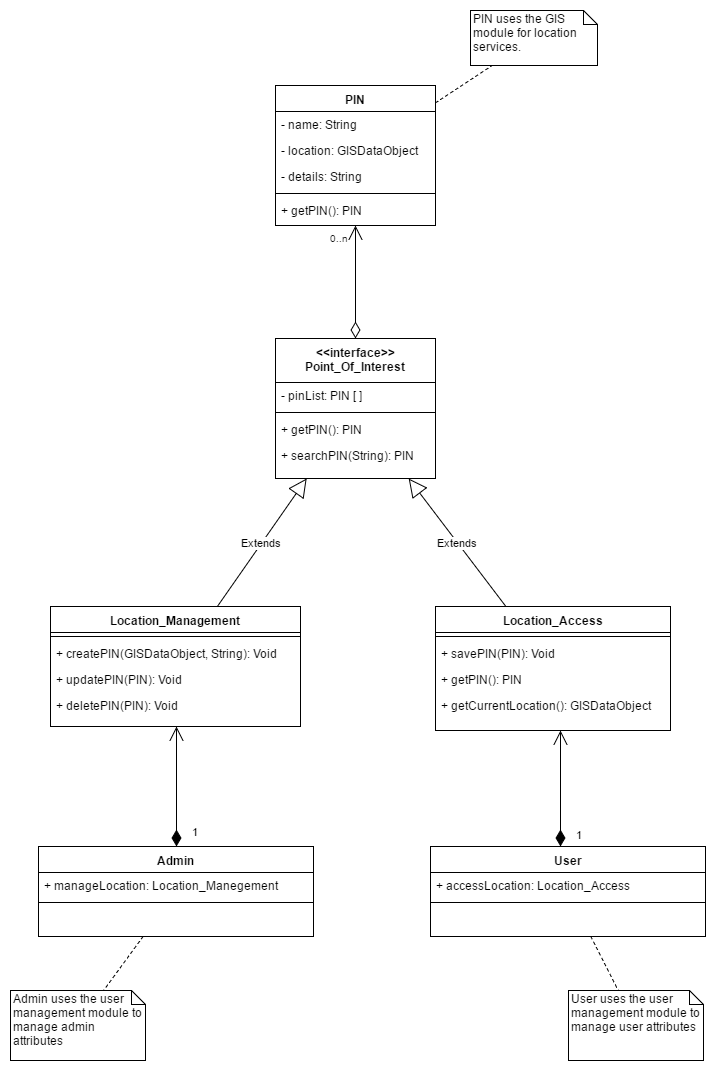

The diagram above was exported from draw.io. Its source (the exported page's mxGraphModel, read from the mxfile embedded in the PNG):
<mxGraphModel dx="1430" dy="773" grid="1" gridSize="10" guides="1" tooltips="1" connect="1" arrows="1" fold="1" page="1" pageScale="1" pageWidth="850" pageHeight="1100" background="#ffffff" math="0" shadow="0">
  <root>
    <mxCell id="0" />
    <mxCell id="1" parent="0" />
    <mxCell id="2" value="PIN" style="swimlane;html=1;fontStyle=1;align=center;verticalAlign=top;childLayout=stackLayout;horizontal=1;startSize=26;horizontalStack=0;resizeParent=1;resizeLast=0;collapsible=1;marginBottom=0;swimlaneFillColor=#ffffff;" vertex="1" parent="1">
      <mxGeometry x="345" y="95" width="160" height="140" as="geometry">
        <mxRectangle x="170" y="220" width="50" height="26" as="alternateBounds" />
      </mxGeometry>
    </mxCell>
    <mxCell id="3" value="- name: String" style="text;html=1;strokeColor=none;fillColor=none;align=left;verticalAlign=top;spacingLeft=4;spacingRight=4;whiteSpace=wrap;overflow=hidden;rotatable=0;points=[[0,0.5],[1,0.5]];portConstraint=eastwest;" vertex="1" parent="2">
      <mxGeometry y="26" width="160" height="26" as="geometry" />
    </mxCell>
    <mxCell id="7" value="- location: GISDataObject" style="text;html=1;strokeColor=none;fillColor=none;align=left;verticalAlign=top;spacingLeft=4;spacingRight=4;whiteSpace=wrap;overflow=hidden;rotatable=0;points=[[0,0.5],[1,0.5]];portConstraint=eastwest;" vertex="1" parent="2">
      <mxGeometry y="52" width="160" height="26" as="geometry" />
    </mxCell>
    <mxCell id="8" value="- details: String" style="text;html=1;strokeColor=none;fillColor=none;align=left;verticalAlign=top;spacingLeft=4;spacingRight=4;whiteSpace=wrap;overflow=hidden;rotatable=0;points=[[0,0.5],[1,0.5]];portConstraint=eastwest;" vertex="1" parent="2">
      <mxGeometry y="78" width="160" height="26" as="geometry" />
    </mxCell>
    <mxCell id="4" value="" style="line;html=1;strokeWidth=1;fillColor=none;align=left;verticalAlign=middle;spacingTop=-1;spacingLeft=3;spacingRight=3;rotatable=0;labelPosition=right;points=[];portConstraint=eastwest;" vertex="1" parent="2">
      <mxGeometry y="104" width="160" height="8" as="geometry" />
    </mxCell>
    <mxCell id="5" value="+ getPIN(): PIN" style="text;html=1;strokeColor=none;fillColor=none;align=left;verticalAlign=top;spacingLeft=4;spacingRight=4;whiteSpace=wrap;overflow=hidden;rotatable=0;points=[[0,0.5],[1,0.5]];portConstraint=eastwest;" vertex="1" parent="2">
      <mxGeometry y="112" width="160" height="26" as="geometry" />
    </mxCell>
    <mxCell id="14" value="&amp;lt;&amp;lt;interface&amp;gt;&amp;gt;&lt;div&gt;&lt;span&gt;Point_Of_Interest&lt;/span&gt;&lt;/div&gt;" style="swimlane;html=1;fontStyle=1;align=center;verticalAlign=top;childLayout=stackLayout;horizontal=1;startSize=44;horizontalStack=0;resizeParent=1;resizeLast=0;collapsible=1;marginBottom=0;swimlaneFillColor=#ffffff;" vertex="1" parent="1">
      <mxGeometry x="345" y="348" width="160" height="140" as="geometry" />
    </mxCell>
    <mxCell id="15" value="- pinList: PIN [ ]" style="text;html=1;strokeColor=none;fillColor=none;align=left;verticalAlign=top;spacingLeft=4;spacingRight=4;whiteSpace=wrap;overflow=hidden;rotatable=0;points=[[0,0.5],[1,0.5]];portConstraint=eastwest;" vertex="1" parent="14">
      <mxGeometry y="44" width="160" height="26" as="geometry" />
    </mxCell>
    <mxCell id="16" value="" style="line;html=1;strokeWidth=1;fillColor=none;align=left;verticalAlign=middle;spacingTop=-1;spacingLeft=3;spacingRight=3;rotatable=0;labelPosition=right;points=[];portConstraint=eastwest;" vertex="1" parent="14">
      <mxGeometry y="70" width="160" height="8" as="geometry" />
    </mxCell>
    <mxCell id="17" value="+ getPIN(): PIN" style="text;html=1;strokeColor=none;fillColor=none;align=left;verticalAlign=top;spacingLeft=4;spacingRight=4;whiteSpace=wrap;overflow=hidden;rotatable=0;points=[[0,0.5],[1,0.5]];portConstraint=eastwest;" vertex="1" parent="14">
      <mxGeometry y="78" width="160" height="26" as="geometry" />
    </mxCell>
    <mxCell id="18" value="+ searchPIN(String): PIN" style="text;html=1;strokeColor=none;fillColor=none;align=left;verticalAlign=top;spacingLeft=4;spacingRight=4;whiteSpace=wrap;overflow=hidden;rotatable=0;points=[[0,0.5],[1,0.5]];portConstraint=eastwest;" vertex="1" parent="14">
      <mxGeometry y="104" width="160" height="26" as="geometry" />
    </mxCell>
    <mxCell id="26" value="Location_Management" style="swimlane;html=1;fontStyle=1;align=center;verticalAlign=top;childLayout=stackLayout;horizontal=1;startSize=26;horizontalStack=0;resizeParent=1;resizeLast=0;collapsible=1;marginBottom=0;swimlaneFillColor=#ffffff;" vertex="1" parent="1">
      <mxGeometry x="120" y="616" width="250" height="120" as="geometry" />
    </mxCell>
    <mxCell id="28" value="" style="line;html=1;strokeWidth=1;fillColor=none;align=left;verticalAlign=middle;spacingTop=-1;spacingLeft=3;spacingRight=3;rotatable=0;labelPosition=right;points=[];portConstraint=eastwest;" vertex="1" parent="26">
      <mxGeometry y="26" width="250" height="8" as="geometry" />
    </mxCell>
    <mxCell id="29" value="+ createPIN(GISDataObject, String): Void" style="text;html=1;strokeColor=none;fillColor=none;align=left;verticalAlign=top;spacingLeft=4;spacingRight=4;whiteSpace=wrap;overflow=hidden;rotatable=0;points=[[0,0.5],[1,0.5]];portConstraint=eastwest;" vertex="1" parent="26">
      <mxGeometry y="34" width="250" height="26" as="geometry" />
    </mxCell>
    <mxCell id="30" value="+ updatePIN(PIN): Void" style="text;html=1;strokeColor=none;fillColor=none;align=left;verticalAlign=top;spacingLeft=4;spacingRight=4;whiteSpace=wrap;overflow=hidden;rotatable=0;points=[[0,0.5],[1,0.5]];portConstraint=eastwest;" vertex="1" parent="26">
      <mxGeometry y="60" width="250" height="26" as="geometry" />
    </mxCell>
    <mxCell id="31" value="+ deletePIN(PIN): Void" style="text;html=1;strokeColor=none;fillColor=none;align=left;verticalAlign=top;spacingLeft=4;spacingRight=4;whiteSpace=wrap;overflow=hidden;rotatable=0;points=[[0,0.5],[1,0.5]];portConstraint=eastwest;" vertex="1" parent="26">
      <mxGeometry y="86" width="250" height="26" as="geometry" />
    </mxCell>
    <mxCell id="32" value="Extends" style="endArrow=block;endSize=16;endFill=0;html=1;" edge="1" parent="1" source="26" target="14">
      <mxGeometry width="160" relative="1" as="geometry">
        <mxPoint x="130" y="570" as="sourcePoint" />
        <mxPoint x="290" y="570" as="targetPoint" />
      </mxGeometry>
    </mxCell>
    <mxCell id="33" value="Location_Access" style="swimlane;html=1;fontStyle=1;align=center;verticalAlign=top;childLayout=stackLayout;horizontal=1;startSize=26;horizontalStack=0;resizeParent=1;resizeLast=0;collapsible=1;marginBottom=0;swimlaneFillColor=#ffffff;" vertex="1" parent="1">
      <mxGeometry x="505" y="616" width="235" height="124" as="geometry" />
    </mxCell>
    <mxCell id="35" value="" style="line;html=1;strokeWidth=1;fillColor=none;align=left;verticalAlign=middle;spacingTop=-1;spacingLeft=3;spacingRight=3;rotatable=0;labelPosition=right;points=[];portConstraint=eastwest;" vertex="1" parent="33">
      <mxGeometry y="26" width="235" height="8" as="geometry" />
    </mxCell>
    <mxCell id="36" value="+ savePIN(PIN): Void" style="text;html=1;strokeColor=none;fillColor=none;align=left;verticalAlign=top;spacingLeft=4;spacingRight=4;whiteSpace=wrap;overflow=hidden;rotatable=0;points=[[0,0.5],[1,0.5]];portConstraint=eastwest;" vertex="1" parent="33">
      <mxGeometry y="34" width="235" height="26" as="geometry" />
    </mxCell>
    <mxCell id="37" value="+ getPIN(): PIN" style="text;html=1;strokeColor=none;fillColor=none;align=left;verticalAlign=top;spacingLeft=4;spacingRight=4;whiteSpace=wrap;overflow=hidden;rotatable=0;points=[[0,0.5],[1,0.5]];portConstraint=eastwest;" vertex="1" parent="33">
      <mxGeometry y="60" width="235" height="26" as="geometry" />
    </mxCell>
    <mxCell id="38" value="+ getCurrentLocation(): GISDataObject" style="text;html=1;strokeColor=none;fillColor=none;align=left;verticalAlign=top;spacingLeft=4;spacingRight=4;whiteSpace=wrap;overflow=hidden;rotatable=0;points=[[0,0.5],[1,0.5]];portConstraint=eastwest;" vertex="1" parent="33">
      <mxGeometry y="86" width="235" height="26" as="geometry" />
    </mxCell>
    <mxCell id="39" value="Extends" style="endArrow=block;endSize=16;endFill=0;html=1;" edge="1" parent="1" source="33" target="14">
      <mxGeometry width="160" relative="1" as="geometry">
        <mxPoint x="369.67441860465124" y="628" as="sourcePoint" />
        <mxPoint x="471.3798449612402" y="500" as="targetPoint" />
      </mxGeometry>
    </mxCell>
    <mxCell id="40" value="Admin" style="swimlane;html=1;fontStyle=1;align=center;verticalAlign=top;childLayout=stackLayout;horizontal=1;startSize=26;horizontalStack=0;resizeParent=1;resizeLast=0;collapsible=1;marginBottom=0;swimlaneFillColor=#ffffff;" vertex="1" parent="1">
      <mxGeometry x="108" y="856" width="275" height="90" as="geometry" />
    </mxCell>
    <mxCell id="41" value="+ manageLocation: Location_Manegement" style="text;html=1;strokeColor=none;fillColor=none;align=left;verticalAlign=top;spacingLeft=4;spacingRight=4;whiteSpace=wrap;overflow=hidden;rotatable=0;points=[[0,0.5],[1,0.5]];portConstraint=eastwest;" vertex="1" parent="40">
      <mxGeometry y="26" width="275" height="26" as="geometry" />
    </mxCell>
    <mxCell id="42" value="" style="line;html=1;strokeWidth=1;fillColor=none;align=left;verticalAlign=middle;spacingTop=-1;spacingLeft=3;spacingRight=3;rotatable=0;labelPosition=right;points=[];portConstraint=eastwest;" vertex="1" parent="40">
      <mxGeometry y="52" width="275" height="8" as="geometry" />
    </mxCell>
    <mxCell id="44" value="User" style="swimlane;html=1;fontStyle=1;align=center;verticalAlign=top;childLayout=stackLayout;horizontal=1;startSize=26;horizontalStack=0;resizeParent=1;resizeLast=0;collapsible=1;marginBottom=0;swimlaneFillColor=#ffffff;" vertex="1" parent="1">
      <mxGeometry x="500" y="856" width="275" height="90" as="geometry" />
    </mxCell>
    <mxCell id="45" value="+ accessLocation: Location_Access" style="text;html=1;strokeColor=none;fillColor=none;align=left;verticalAlign=top;spacingLeft=4;spacingRight=4;whiteSpace=wrap;overflow=hidden;rotatable=0;points=[[0,0.5],[1,0.5]];portConstraint=eastwest;" vertex="1" parent="44">
      <mxGeometry y="26" width="275" height="26" as="geometry" />
    </mxCell>
    <mxCell id="46" value="" style="line;html=1;strokeWidth=1;fillColor=none;align=left;verticalAlign=middle;spacingTop=-1;spacingLeft=3;spacingRight=3;rotatable=0;labelPosition=right;points=[];portConstraint=eastwest;" vertex="1" parent="44">
      <mxGeometry y="52" width="275" height="8" as="geometry" />
    </mxCell>
    <mxCell id="47" value="1" style="endArrow=open;html=1;endSize=12;startArrow=diamondThin;startSize=14;startFill=1;edgeStyle=orthogonalEdgeStyle;align=left;verticalAlign=bottom;" edge="1" parent="1" source="40" target="26">
      <mxGeometry x="0.2667" y="-71" relative="1" as="geometry">
        <mxPoint x="110" y="800" as="sourcePoint" />
        <mxPoint x="270" y="800" as="targetPoint" />
        <Array as="points">
          <mxPoint x="246" y="780" />
          <mxPoint x="246" y="780" />
        </Array>
        <mxPoint x="-57" y="70" as="offset" />
      </mxGeometry>
    </mxCell>
    <mxCell id="49" value="1" style="endArrow=open;html=1;endSize=12;startArrow=diamondThin;startSize=14;startFill=1;edgeStyle=orthogonalEdgeStyle;align=left;verticalAlign=bottom;" edge="1" parent="1" source="44" target="33">
      <mxGeometry x="0.2667" y="-71" relative="1" as="geometry">
        <mxPoint x="369" y="860" as="sourcePoint" />
        <mxPoint x="369" y="740" as="targetPoint" />
        <Array as="points">
          <mxPoint x="630" y="800" />
          <mxPoint x="630" y="800" />
        </Array>
        <mxPoint x="-57" y="70" as="offset" />
      </mxGeometry>
    </mxCell>
    <mxCell id="51" value="" style="endArrow=open;html=1;endSize=12;startArrow=diamondThin;startSize=14;startFill=0;edgeStyle=orthogonalEdgeStyle;" edge="1" parent="1" source="14" target="2">
      <mxGeometry relative="1" as="geometry">
        <mxPoint x="60" y="430" as="sourcePoint" />
        <mxPoint x="220" y="430" as="targetPoint" />
        <Array as="points" />
      </mxGeometry>
    </mxCell>
    <mxCell id="52" value="" style="resizable=0;html=1;align=left;verticalAlign=top;labelBackgroundColor=#ffffff;fontSize=10;" connectable="0" vertex="1" parent="51">
      <mxGeometry x="-1" relative="1" as="geometry">
        <mxPoint x="5" y="-28" as="offset" />
      </mxGeometry>
    </mxCell>
    <mxCell id="53" value="0..n" style="resizable=0;html=1;align=right;verticalAlign=top;labelBackgroundColor=#ffffff;fontSize=10;" connectable="0" vertex="1" parent="51">
      <mxGeometry x="1" relative="1" as="geometry">
        <mxPoint x="-5" as="offset" />
      </mxGeometry>
    </mxCell>
    <mxCell id="56" value="PIN uses the GIS module for location services." style="shape=note;whiteSpace=wrap;html=1;size=14;verticalAlign=top;align=left;spacingTop=-6;" vertex="1" parent="1">
      <mxGeometry x="540" y="20" width="127" height="55" as="geometry" />
    </mxCell>
    <mxCell id="58" value="" style="endArrow=none;dashed=1;html=1;" edge="1" parent="1" source="2" target="56">
      <mxGeometry width="50" height="50" relative="1" as="geometry">
        <mxPoint x="130" y="400" as="sourcePoint" />
        <mxPoint x="180" y="350" as="targetPoint" />
      </mxGeometry>
    </mxCell>
    <mxCell id="59" value="User uses the user management module to manage user attributes" style="shape=note;whiteSpace=wrap;html=1;size=14;verticalAlign=top;align=left;spacingTop=-6;" vertex="1" parent="1">
      <mxGeometry x="638" y="1000" width="135" height="70" as="geometry" />
    </mxCell>
    <mxCell id="60" value="" style="endArrow=none;dashed=1;html=1;" edge="1" target="59" parent="1" source="44">
      <mxGeometry width="50" height="50" relative="1" as="geometry">
        <mxPoint x="370" y="1082.3389355742297" as="sourcePoint" />
        <mxPoint x="45" y="1320" as="targetPoint" />
      </mxGeometry>
    </mxCell>
    <mxCell id="61" value="Admin uses the user management module to manage admin attributes" style="shape=note;whiteSpace=wrap;html=1;size=14;verticalAlign=top;align=left;spacingTop=-6;" vertex="1" parent="1">
      <mxGeometry x="80" y="1000" width="135" height="70" as="geometry" />
    </mxCell>
    <mxCell id="62" value="" style="endArrow=none;dashed=1;html=1;" edge="1" target="61" parent="1" source="40">
      <mxGeometry width="50" height="50" relative="1" as="geometry">
        <mxPoint x="270.3358208955224" y="960" as="sourcePoint" />
        <mxPoint x="-345" y="1334" as="targetPoint" />
      </mxGeometry>
    </mxCell>
  </root>
</mxGraphModel>